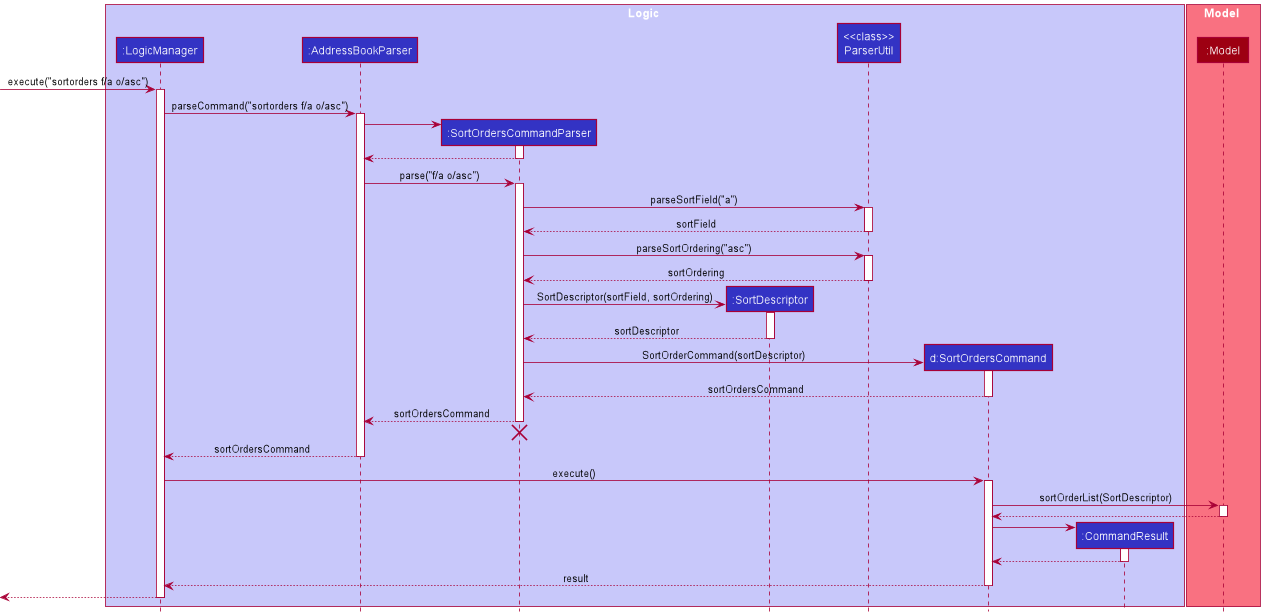

The diagram above was rendered by PlantUML. Its source (embedded in the PNG):
@startuml

!include style.puml

box Logic LOGIC_COLOR_T1
participant ":LogicManager" as LogicManager LOGIC_COLOR
participant ":AddressBookParser" as AddressBookParser LOGIC_COLOR
participant ":SortOrdersCommandParser" as SortOrdersCommandParser LOGIC_COLOR
participant ":SortDescriptor" as SortDescriptor LOGIC_COLOR
participant "<<class>>\nParserUtil" as ParserUtil LOGIC_COLOR
participant "d:SortOrdersCommand" as SortOrderCommand LOGIC_COLOR
participant ":CommandResult" as CommandResult LOGIC_COLOR
end box

box Model MODEL_COLOR_T1
participant ":Model" as Model MODEL_COLOR
end box

[-> LogicManager : execute("sortorders f/a o/asc")
activate LogicManager

LogicManager -> AddressBookParser : parseCommand("sortorders f/a o/asc")
activate AddressBookParser

create SortOrdersCommandParser
AddressBookParser -> SortOrdersCommandParser
activate SortOrdersCommandParser

SortOrdersCommandParser --> AddressBookParser
deactivate SortOrdersCommandParser

AddressBookParser -> SortOrdersCommandParser : parse("f/a o/asc")
activate SortOrdersCommandParser

SortOrdersCommandParser -> ParserUtil  : parseSortField("a")
activate ParserUtil

ParserUtil --> SortOrdersCommandParser : sortField
deactivate ParserUtil

SortOrdersCommandParser -> ParserUtil  : parseSortOrdering("asc")
activate ParserUtil

ParserUtil --> SortOrdersCommandParser : sortOrdering
deactivate ParserUtil

create SortDescriptor
SortOrdersCommandParser -> SortDescriptor  : SortDescriptor(sortField, sortOrdering)
activate SortDescriptor

SortDescriptor --> SortOrdersCommandParser : sortDescriptor
deactivate SortDescriptor

create SortOrderCommand
SortOrdersCommandParser -> SortOrderCommand  : SortOrderCommand(sortDescriptor)
activate SortOrderCommand

SortOrderCommand --> SortOrdersCommandParser : sortOrdersCommand
deactivate SortOrderCommand

SortOrdersCommandParser --> AddressBookParser : sortOrdersCommand
deactivate SortOrdersCommandParser
'Hidden arrow to position the destroy marker below the end of the activation bar.
SortOrdersCommandParser -[hidden]-> AddressBookParser
destroy SortOrdersCommandParser

AddressBookParser --> LogicManager : sortOrdersCommand
deactivate AddressBookParser

LogicManager -> SortOrderCommand : execute()
activate SortOrderCommand

SortOrderCommand -> Model : sortOrderList(SortDescriptor)
activate Model

Model --> SortOrderCommand
deactivate Model

create CommandResult
SortOrderCommand -> CommandResult
activate CommandResult

CommandResult --> SortOrderCommand
deactivate CommandResult

SortOrderCommand --> LogicManager : result
deactivate SortOrderCommand

[<--LogicManager
deactivate LogicManager
@enduml